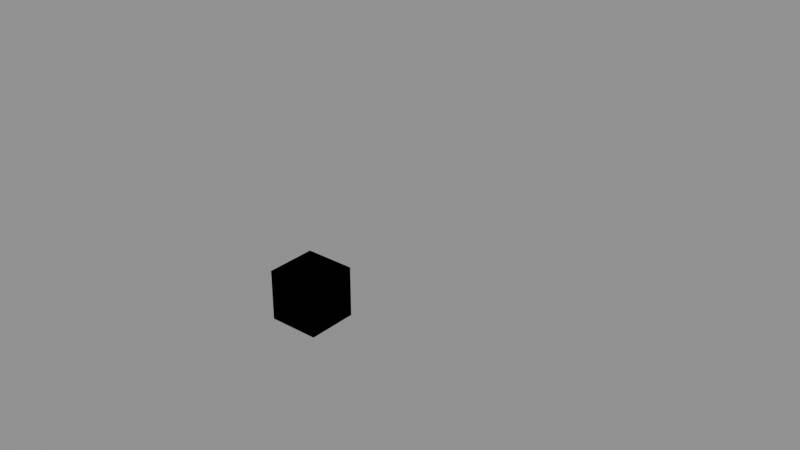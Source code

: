 # Source: die.blend  (saved by Blender 5.2.44; exported with 4.5.12 LTS)
import bpy
from mathutils import Matrix  # noqa: F401  (used for matrix-valued properties, if any)

bpy.ops.wm.read_factory_settings(use_empty=True)
scene = bpy.context.scene
scene.name = 'Scene'

# ---- images (referenced by path relative to the original .blend; pixels are not part of the script)
import os
ASSET_DIR = os.environ.get("B2B_ASSET_DIR", "")  # directory of the original .blend (textures are referenced by path, not embedded)
HERE = os.path.dirname(os.path.abspath(__file__))  # packed textures are extracted next to this script under _unpacked/

def load_image(name, relpath, width, height, colorspace="sRGB"):
    """Load a texture the original file referenced (path relative to the .blend, or extracted next to this script)."""
    p = next((c for c in (os.path.join(HERE, relpath), os.path.join(ASSET_DIR, relpath)) if relpath and os.path.exists(c)), "")
    if p:
        img = bpy.data.images.load(p, check_existing=True)
        img.name = name
    else:  # same state as the original file: an image datablock whose file is absent (Cycles renders it pink)
        img = bpy.data.images.new(name, width, height)
        img.source = "FILE"
        img.filepath = "//" + (relpath or name)
    img.colorspace_settings.name = colorspace
    return img
img_ozg_die_co_png = load_image('ozg_die_co.png', 'ozg_die_co.png', 1024, 1024, 'sRGB')

# ---- materials (node trees are filled in below, after node groups)
mat_die = bpy.data.materials.new('die')
mat_die.diffuse_color = (0.93, 0.91, 0.85, 1.0)
mat_fire__plastic = bpy.data.materials.new('fire: plastic')
mat_fire__plastic.diffuse_color = (0.8, 0.3, 0.2, 1.0)

# ---- material node trees
mat_die.use_nodes = True; mat_die.node_tree.nodes.clear()
_N = mat_die.node_tree.nodes; _L = mat_die.node_tree.links
n0 = _N.new('ShaderNodeOutputMaterial'); n0.name = 'Material Output'; n0.location = (400, 0)
n1 = _N.new('ShaderNodeBsdfPrincipled'); n1.name = 'Principled BSDF'; n1.location = (100, 0)
n1.inputs[2].default_value = 0.35
n1.inputs[10].default_value = 0.005
n2 = _N.new('ShaderNodeTexImage'); n2.name = 'picture'; n2.location = (-300, 100)
n2.image = img_ozg_die_co_png
_L.new(n1.outputs[0], n0.inputs[0])
_L.new(n2.outputs[0], n1.inputs[0])
n0.is_active_output = True
mat_fire__plastic.use_nodes = True; mat_fire__plastic.node_tree.nodes.clear()
_N = mat_fire__plastic.node_tree.nodes; _L = mat_fire__plastic.node_tree.links
n0 = _N.new('ShaderNodeOutputMaterial'); n0.name = 'Material Output'; n0.location = (400, 0)
n1 = _N.new('ShaderNodeBsdfPrincipled'); n1.name = 'Principled BSDF'; n1.location = (100, 0)
n1.inputs[0].default_value = (0.8, 0.3, 0.2, 1.0)
n1.inputs[2].default_value = 0.85
n1.inputs[10].default_value = 0.005
_L.new(n1.outputs[0], n0.inputs[0])
n0.is_active_output = True

# ---- meshes
me_ozg_die_1 = bpy.data.meshes.new('ozg_die 1')
me_ozg_die_1.from_pydata([(-0.0064, -0.0064, 0.016), (0.0064, -0.0064, 0.016), (0.0064, 0.0064, 0.016), (-0.0064, 0.0064, 0.016), (-0.0064, 0.0064, 0.0), (0.0064, 0.0064, 0.0), (0.0064, -0.0064, 0.0), (-0.0064, -0.0064, 0.0), (-0.0064, 0.008, 0.0144), (0.0064, 0.008, 0.0144), (0.0064, 0.008, 0.0016), (-0.0064, 0.008, 0.0016), (0.0064, -0.008, 0.0144), (-0.0064, -0.008, 0.0144), (-0.0064, -0.008, 0.0016), (0.0064, -0.008, 0.0016), (0.008, 0.0064, 0.0144), (0.008, -0.0064, 0.0144), (0.008, -0.0064, 0.0016), (0.008, 0.0064, 0.0016), (-0.008, -0.0064, 0.0144), (-0.008, 0.0064, 0.0144), (-0.008, 0.0064, 0.0016), (-0.008, -0.0064, 0.0016), (0.0064, -0.0064, 0.0), (0.0064, -0.008, 0.0016), (-0.0064, -0.008, 0.0016), (-0.0064, -0.0064, 0.0), (-0.0064, 0.0064, 0.0), (-0.0064, 0.008, 0.0016), (0.0064, 0.008, 0.0016), (0.0064, 0.0064, 0.0), (-0.0064, -0.0064, 0.016), (-0.0064, -0.008, 0.0144), (0.0064, -0.008, 0.0144), (0.0064, -0.0064, 0.016), (0.0064, 0.0064, 0.016), (0.0064, 0.008, 0.0144), (-0.0064, 0.008, 0.0144), (-0.0064, 0.0064, 0.016), (-0.008, -0.0064, 0.0016), (-0.0064, -0.008, 0.0016), (-0.0064, -0.008, 0.0144), (-0.008, -0.0064, 0.0144), (-0.008, 0.0064, 0.0144), (-0.0064, 0.008, 0.0144), (-0.0064, 0.008, 0.0016), (-0.008, 0.0064, 0.0016), (0.008, -0.0064, 0.0144), (0.0064, -0.008, 0.0144), (0.0064, -0.008, 0.0016), (0.008, -0.0064, 0.0016), (0.008, 0.0064, 0.0016), (0.0064, 0.008, 0.0016), (0.0064, 0.008, 0.0144), (0.008, 0.0064, 0.0144), (-0.008, 0.0064, 0.0016), (-0.0064, 0.0064, 0.0), (-0.0064, -0.0064, 0.0), (-0.008, -0.0064, 0.0016), (-0.008, -0.0064, 0.0144), (-0.0064, -0.0064, 0.016), (-0.0064, 0.0064, 0.016), (-0.008, 0.0064, 0.0144), (0.008, -0.0064, 0.0016), (0.0064, -0.0064, 0.0), (0.0064, 0.0064, 0.0), (0.008, 0.0064, 0.0016), (0.008, 0.0064, 0.0144), (0.0064, 0.0064, 0.016), (0.0064, -0.0064, 0.016), (0.008, -0.0064, 0.0144), (-0.008, -0.0064, 0.0016), (-0.0064, -0.0064, 0.0), (-0.0064, -0.008, 0.0016), (-0.0064, 0.008, 0.0016), (-0.0064, 0.0064, 0.0), (-0.008, 0.0064, 0.0016), (-0.0064, -0.008, 0.0144), (-0.0064, -0.0064, 0.016), (-0.008, -0.0064, 0.0144), (-0.008, 0.0064, 0.0144), (-0.0064, 0.0064, 0.016), (-0.0064, 0.008, 0.0144), (0.0064, -0.008, 0.0016), (0.0064, -0.0064, 0.0), (0.008, -0.0064, 0.0016), (0.008, 0.0064, 0.0016), (0.0064, 0.0064, 0.0), (0.0064, 0.008, 0.0016), (0.008, -0.0064, 0.0144), (0.0064, -0.0064, 0.016), (0.0064, -0.008, 0.0144), (0.0064, 0.008, 0.0144), (0.0064, 0.0064, 0.016), (0.008, 0.0064, 0.0144)], [], [(1, 3, 0), (5, 7, 4), (9, 11, 8), (13, 15, 12), (17, 19, 16), (21, 23, 20), (25, 27, 24), (29, 31, 28), (33, 35, 32), (37, 39, 36), (41, 43, 40), (45, 47, 44), (49, 51, 48), (53, 55, 52), (57, 59, 56), (61, 63, 60), (65, 67, 64), (69, 71, 68), (72, 73, 74), (75, 76, 77), (78, 79, 80), (81, 82, 83), (84, 85, 86), (87, 88, 89), (90, 91, 92), (93, 94, 95), (1, 2, 3), (5, 6, 7), (9, 10, 11), (13, 14, 15), (17, 18, 19), (21, 22, 23), (25, 26, 27), (29, 30, 31), (33, 34, 35), (37, 38, 39), (41, 42, 43), (45, 46, 47), (49, 50, 51), (53, 54, 55), (57, 58, 59), (61, 62, 63), (65, 66, 67), (69, 70, 71)])
_uv = me_ozg_die_1.uv_layers.new(name='UVMap')
_uv.uv.foreach_set('vector', [0.24, 0.98, 0.01, 0.52, 0.01, 0.98, 0.49, 0.48, 0.26, 0.02, 0.26, 0.48, 0.49, 0.98, 0.26, 0.52, 0.26, 0.98, 0.24, 0.48, 0.01, 0.02, 0.01, 0.48, 0.74, 0.98, 0.51, 0.52, 0.51, 0.98, 0.99, 0.98, 0.76, 0.52, 0.76, 0.98, 0.944, 0.112, 0.806, 0.388, 0.806, 0.112, 0.944, 0.388, 0.806, 0.112, 0.806, 0.388, 0.944, 0.388, 0.806, 0.112, 0.806, 0.388, 0.944, 0.112, 0.806, 0.388, 0.806, 0.112, 0.944, 0.388, 0.806, 0.112, 0.806, 0.388, 0.944, 0.112, 0.806, 0.388, 0.806, 0.112, 0.944, 0.112, 0.806, 0.388, 0.806, 0.112, 0.944, 0.388, 0.806, 0.112, 0.806, 0.388, 0.944, 0.112, 0.806, 0.388, 0.806, 0.112, 0.944, 0.388, 0.806, 0.112, 0.806, 0.388, 0.944, 0.388, 0.806, 0.112, 0.806, 0.388, 0.944, 0.112, 0.806, 0.388, 0.806, 0.112, 0.806, 0.388, 0.944, 0.388, 0.944, 0.112, 0.944, 0.112, 0.944, 0.388, 0.806, 0.388, 0.944, 0.112, 0.944, 0.388, 0.806, 0.388, 0.806, 0.388, 0.944, 0.388, 0.944, 0.112, 0.944, 0.112, 0.944, 0.388, 0.806, 0.388, 0.806, 0.388, 0.944, 0.388, 0.944, 0.112, 0.806, 0.388, 0.944, 0.388, 0.944, 0.112, 0.944, 0.112, 0.944, 0.388, 0.806, 0.388, 0.24, 0.98, 0.24, 0.52, 0.01, 0.52, 0.49, 0.48, 0.49, 0.02, 0.26, 0.02, 0.49, 0.98, 0.49, 0.52, 0.26, 0.52, 0.24, 0.48, 0.24, 0.02, 0.01, 0.02, 0.74, 0.98, 0.74, 0.52, 0.51, 0.52, 0.99, 0.98, 0.99, 0.52, 0.76, 0.52, 0.944, 0.112, 0.944, 0.388, 0.806, 0.388, 0.944, 0.388, 0.944, 0.112, 0.806, 0.112, 0.944, 0.388, 0.944, 0.112, 0.806, 0.112, 0.944, 0.112, 0.944, 0.388, 0.806, 0.388, 0.944, 0.388, 0.944, 0.112, 0.806, 0.112, 0.944, 0.112, 0.944, 0.388, 0.806, 0.388, 0.944, 0.112, 0.944, 0.388, 0.806, 0.388, 0.944, 0.388, 0.944, 0.112, 0.806, 0.112, 0.944, 0.112, 0.944, 0.388, 0.806, 0.388, 0.944, 0.388, 0.944, 0.112, 0.806, 0.112, 0.944, 0.388, 0.944, 0.112, 0.806, 0.112, 0.944, 0.112, 0.944, 0.388, 0.806, 0.388])
me_ozg_die_1.materials.append(mat_die)
me_ozg_die_1.update()
me_ozg_die_geometry = bpy.data.meshes.new('ozg_die geometry')
me_ozg_die_geometry.from_pydata([(-0.008, -0.008, 0.016), (0.008, -0.008, 0.016), (0.008, 0.008, 0.016), (-0.008, 0.008, 0.016), (-0.008, 0.008, 0.0), (0.008, 0.008, 0.0), (0.008, -0.008, 0.0), (-0.008, -0.008, 0.0)], [], [(1, 3, 0), (5, 7, 4), (2, 4, 3), (6, 0, 7), (5, 1, 6), (3, 7, 0), (1, 2, 3), (5, 6, 7), (2, 5, 4), (6, 1, 0), (5, 2, 1), (3, 4, 7)])
me_ozg_die_geometry.update()
me_ozg_die_view = bpy.data.meshes.new('ozg_die view')
me_ozg_die_view.from_pydata([(-0.008, -0.008, 0.016), (0.008, -0.008, 0.016), (0.008, 0.008, 0.016), (-0.008, 0.008, 0.016), (-0.008, 0.008, 0.0), (0.008, 0.008, 0.0), (0.008, -0.008, 0.0), (-0.008, -0.008, 0.0)], [], [(1, 3, 0), (5, 7, 4), (2, 4, 3), (6, 0, 7), (5, 1, 6), (3, 7, 0), (1, 2, 3), (5, 6, 7), (2, 5, 4), (6, 1, 0), (5, 2, 1), (3, 4, 7)])
me_ozg_die_view.update()
me_ozg_die_fire = bpy.data.meshes.new('ozg_die fire')
me_ozg_die_fire.from_pydata([(-0.008, -0.008, 0.016), (0.008, -0.008, 0.016), (0.008, 0.008, 0.016), (-0.008, 0.008, 0.016), (-0.008, 0.008, 0.0), (0.008, 0.008, 0.0), (0.008, -0.008, 0.0), (-0.008, -0.008, 0.0)], [], [(1, 3, 0), (5, 7, 4), (2, 4, 3), (6, 0, 7), (5, 1, 6), (3, 7, 0), (1, 2, 3), (5, 6, 7), (2, 5, 4), (6, 1, 0), (5, 2, 1), (3, 4, 7)])
me_ozg_die_fire.materials.append(mat_fire__plastic)
me_ozg_die_fire.update()
me_ozg_die_memory = bpy.data.meshes.new('ozg_die memory')
me_ozg_die_memory.from_pydata([(-0.01, -0.01, -0.001), (0.01, 0.01, 0.018), (0.035, 0.06, 0.05), (0.0, 0.0, 0.008), (0.015, 0.0, 0.0)], [], [])
me_ozg_die_memory.update()

# ---- objects
ob_ozg_die_1 = bpy.data.objects.new('ozg_die 1', me_ozg_die_1)
ob_ozg_die_geometry = bpy.data.objects.new('ozg_die geometry', me_ozg_die_geometry)
ob_ozg_die_view = bpy.data.objects.new('ozg_die view', me_ozg_die_view)
ob_ozg_die_fire = bpy.data.objects.new('ozg_die fire', me_ozg_die_fire)
ob_ozg_die_memory = bpy.data.objects.new('ozg_die memory', me_ozg_die_memory)

# ---- transforms, parenting, visibility, modifiers, constraints
ob_ozg_die_1.location = (0.0, 0.0, 0.0)
_vg = ob_ozg_die_1.vertex_groups.new(name='camo')
ob_ozg_die_geometry.location = (0.0, 0.0, 0.0)
_vg = ob_ozg_die_geometry.vertex_groups.new(name='Component01')
ob_ozg_die_view.location = (0.0, 0.0, 0.0)
_vg = ob_ozg_die_view.vertex_groups.new(name='Component01')
ob_ozg_die_fire.location = (0.0, 0.0, 0.0)
_vg = ob_ozg_die_fire.vertex_groups.new(name='Component01')
ob_ozg_die_memory.location = (0.0, 0.0, 0.0)
_vg = ob_ozg_die_memory.vertex_groups.new(name='boundingbox_min')
_vg = ob_ozg_die_memory.vertex_groups.new(name='boundingbox_max')
_vg = ob_ozg_die_memory.vertex_groups.new(name='invView')
_vg = ob_ozg_die_memory.vertex_groups.new(name='ce_center')
_vg = ob_ozg_die_memory.vertex_groups.new(name='ce_radius')

# ---- collection membership
scene.collection.objects.link(ob_ozg_die_1)
scene.collection.objects.link(ob_ozg_die_geometry)
scene.collection.objects.link(ob_ozg_die_view)
scene.collection.objects.link(ob_ozg_die_fire)
scene.collection.objects.link(ob_ozg_die_memory)

# ---- scene / render settings (as saved in the file)
scene.frame_start = 1; scene.frame_end = 250; scene.frame_set(1)
scene.render.engine = 'BLENDER_EEVEE_NEXT'
scene.render.bake_bias = 0.0
scene.render.bake_samples = 0
scene.render.compositor_device = 'GPU'
scene.eevee.use_volume_custom_range = False
scene.eevee.fast_gi_thickness_near = 0.1
scene.eevee.fast_gi_thickness_far = 0.0
scene.eevee.ray_tracing_options.screen_trace_thickness = 0.1
bpy.context.view_layer.update()

# ---- added for rendering (the .blend has no active camera and no usable light): camera, sun + grey world if the file has none
cam_auto = bpy.data.cameras.new('AutoCamera')
cam_auto.lens = 50.0
cam_auto.sensor_width = 36.0
cam_auto.clip_end = 1000.0
ob_auto_camera = bpy.data.objects.new('AutoCamera', cam_auto)
scene.collection.objects.link(ob_auto_camera)
ob_auto_camera.location = (0.197545, -0.197054, 0.172536)
ob_auto_camera.rotation_euler = (1.09748, -7.21219e-08, 0.694738)
scene.camera = ob_auto_camera
light_auto_sun = bpy.data.lights.new('AutoSun', 'SUN')
light_auto_sun.energy = 3.0
light_auto_sun.angle = 0.0523599
ob_auto_sun = bpy.data.objects.new('AutoSun', light_auto_sun)
scene.collection.objects.link(ob_auto_sun)
ob_auto_sun.rotation_euler = (0.872665, 0.174533, 0.523599)
if scene.world is None:
    world_auto = bpy.data.worlds.new('AutoWorld')
    world_auto.color = (0.3, 0.3, 0.3)
    scene.world = world_auto
bpy.context.view_layer.update()
